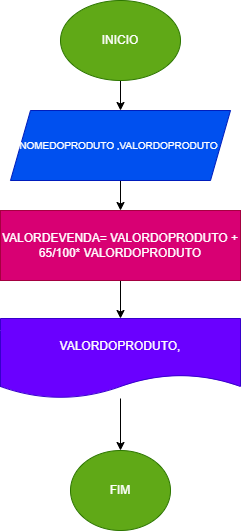

The diagram above was exported from draw.io. Its source (the exported page's mxGraphModel, read from the mxfile embedded in the PNG):
<mxGraphModel dx="1114" dy="616" grid="1" gridSize="10" guides="1" tooltips="1" connect="1" arrows="1" fold="1" page="1" pageScale="1" pageWidth="827" pageHeight="1169" math="0" shadow="0">
  <root>
    <mxCell id="0" />
    <mxCell id="1" parent="0" />
    <mxCell id="wg4-6Xr9zVkiWsZ20-oZ-3" value="" style="edgeStyle=orthogonalEdgeStyle;rounded=0;orthogonalLoop=1;jettySize=auto;html=1;" edge="1" parent="1" source="wg4-6Xr9zVkiWsZ20-oZ-1" target="wg4-6Xr9zVkiWsZ20-oZ-2">
      <mxGeometry relative="1" as="geometry" />
    </mxCell>
    <mxCell id="wg4-6Xr9zVkiWsZ20-oZ-1" value="INICIO" style="ellipse;whiteSpace=wrap;html=1;fillColor=#60a917;fontColor=#ffffff;strokeColor=#2D7600;" vertex="1" parent="1">
      <mxGeometry x="350" y="80" width="120" height="80" as="geometry" />
    </mxCell>
    <mxCell id="wg4-6Xr9zVkiWsZ20-oZ-5" value="" style="edgeStyle=orthogonalEdgeStyle;rounded=0;orthogonalLoop=1;jettySize=auto;html=1;" edge="1" parent="1" source="wg4-6Xr9zVkiWsZ20-oZ-2" target="wg4-6Xr9zVkiWsZ20-oZ-4">
      <mxGeometry relative="1" as="geometry" />
    </mxCell>
    <mxCell id="wg4-6Xr9zVkiWsZ20-oZ-2" value="&lt;span style=&quot;font-size: 10px;&quot;&gt;NNOMEDOPRODUTO ,VALORDOPRODUTO&lt;/span&gt;&lt;div style=&quot;&quot;&gt;&lt;/div&gt;" style="shape=parallelogram;perimeter=parallelogramPerimeter;whiteSpace=wrap;html=1;fixedSize=1;fillColor=#0050ef;strokeColor=#001DBC;fontColor=#ffffff;align=left;" vertex="1" parent="1">
      <mxGeometry x="300" y="190" width="220" height="70" as="geometry" />
    </mxCell>
    <mxCell id="wg4-6Xr9zVkiWsZ20-oZ-7" value="" style="edgeStyle=orthogonalEdgeStyle;rounded=0;orthogonalLoop=1;jettySize=auto;html=1;" edge="1" parent="1" source="wg4-6Xr9zVkiWsZ20-oZ-4" target="wg4-6Xr9zVkiWsZ20-oZ-6">
      <mxGeometry relative="1" as="geometry" />
    </mxCell>
    <mxCell id="wg4-6Xr9zVkiWsZ20-oZ-4" value="VALORDEVENDA= VALORDOPRODUTO + 65/100* VALORDOPRODUTO" style="whiteSpace=wrap;html=1;fillColor=#d80073;strokeColor=#A50040;fontColor=#ffffff;" vertex="1" parent="1">
      <mxGeometry x="290" y="290" width="240" height="70" as="geometry" />
    </mxCell>
    <mxCell id="wg4-6Xr9zVkiWsZ20-oZ-9" value="" style="edgeStyle=orthogonalEdgeStyle;rounded=0;orthogonalLoop=1;jettySize=auto;html=1;" edge="1" parent="1" source="wg4-6Xr9zVkiWsZ20-oZ-6" target="wg4-6Xr9zVkiWsZ20-oZ-8">
      <mxGeometry relative="1" as="geometry" />
    </mxCell>
    <mxCell id="wg4-6Xr9zVkiWsZ20-oZ-6" value="VALORDOPRODUTO," style="shape=document;whiteSpace=wrap;html=1;boundedLbl=1;fillColor=#6a00ff;strokeColor=#3700CC;fontColor=#ffffff;" vertex="1" parent="1">
      <mxGeometry x="290" y="398" width="240" height="80" as="geometry" />
    </mxCell>
    <mxCell id="wg4-6Xr9zVkiWsZ20-oZ-8" value="FIM" style="ellipse;whiteSpace=wrap;html=1;fillColor=#60a917;strokeColor=#2D7600;fontColor=#ffffff;" vertex="1" parent="1">
      <mxGeometry x="360" y="530" width="100" height="80" as="geometry" />
    </mxCell>
  </root>
</mxGraphModel>